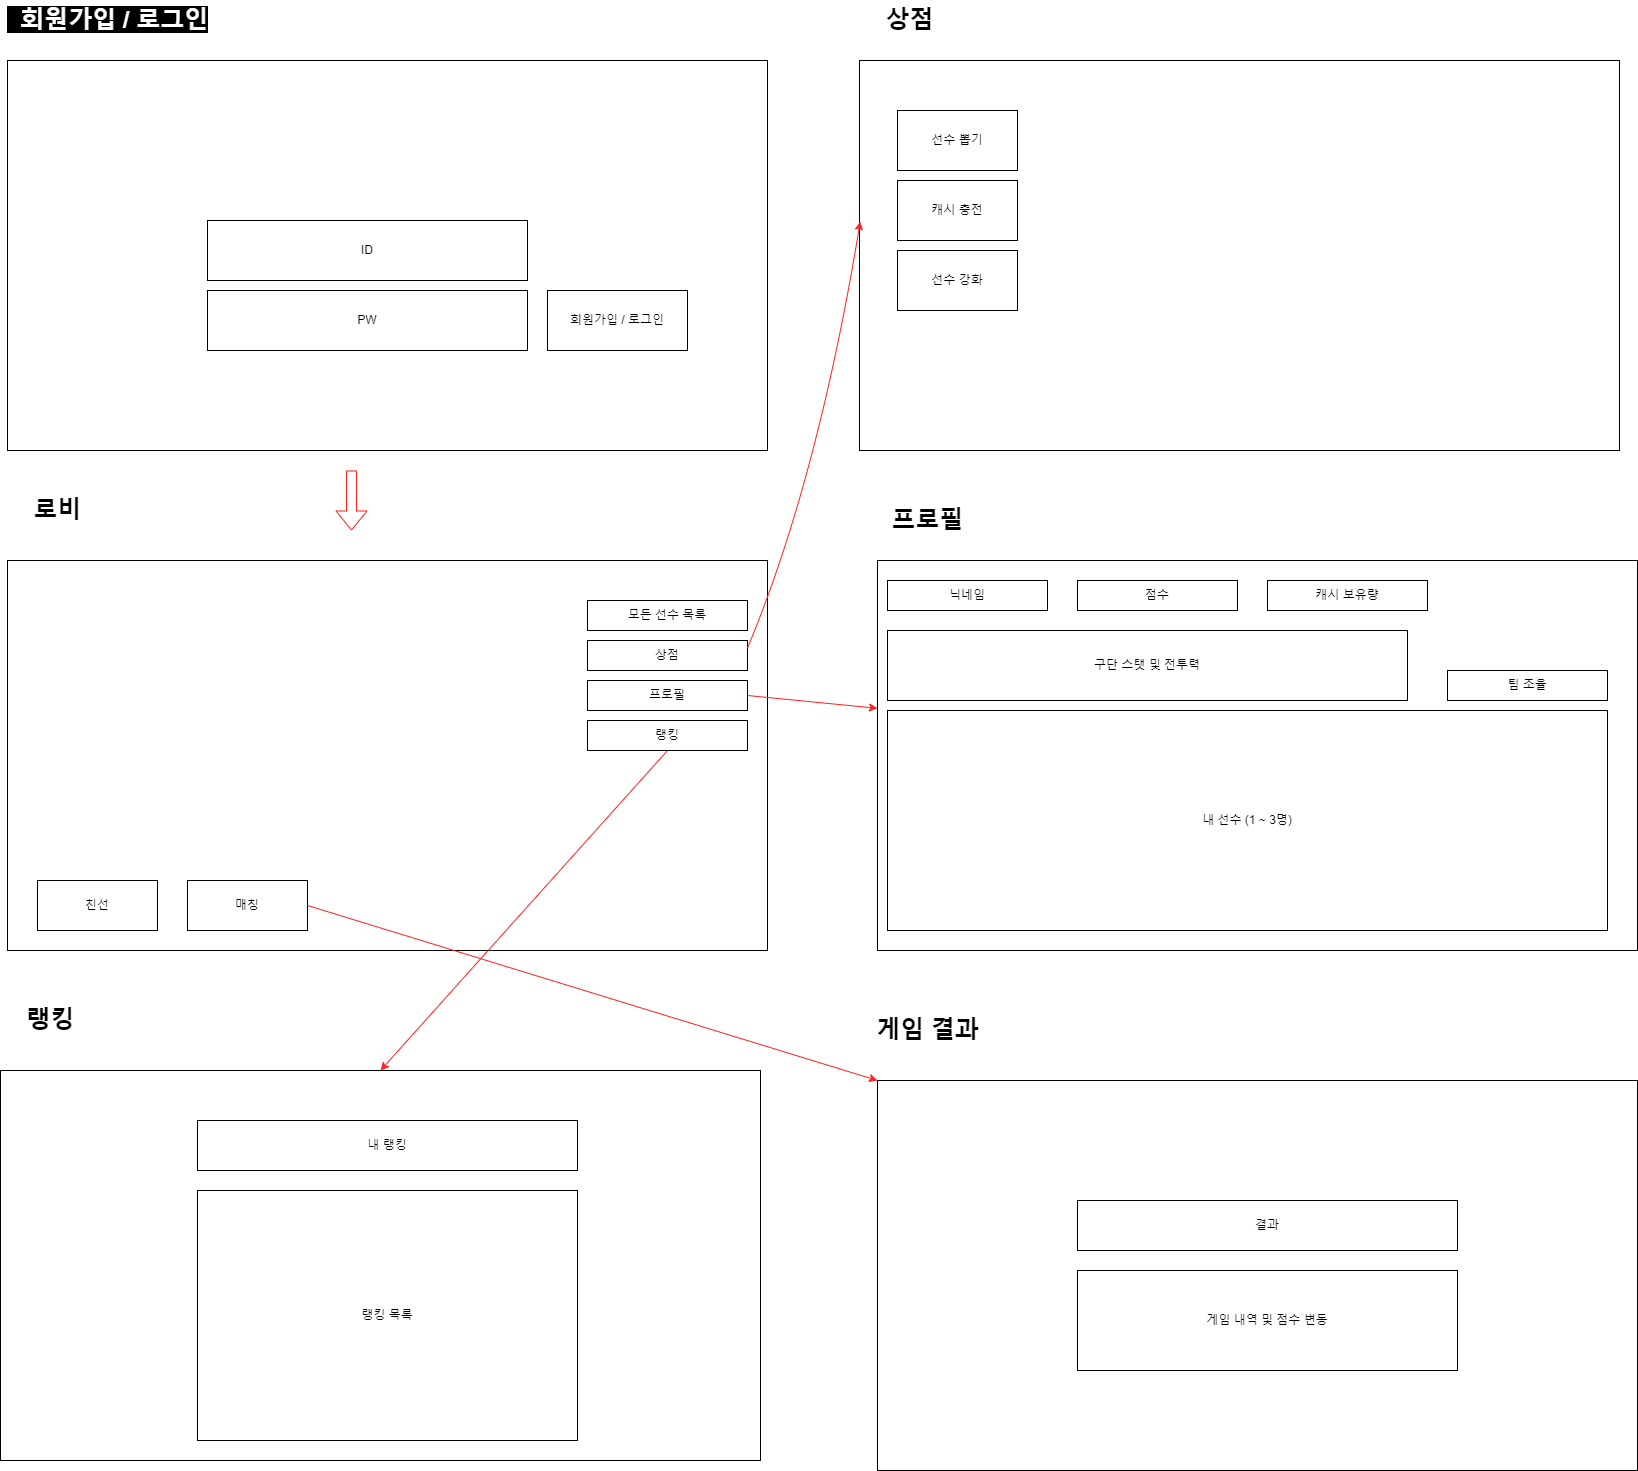

The diagram above was exported from draw.io. Its source (the exported page's mxGraphModel, read from the mxfile embedded in the PNG):
<mxGraphModel dx="1232" dy="3469" grid="1" gridSize="10" guides="1" tooltips="1" connect="1" arrows="1" fold="1" page="1" pageScale="1" pageWidth="826" pageHeight="1169" background="none" math="0" shadow="0">
  <root>
    <mxCell id="0" />
    <mxCell id="1" parent="0" />
    <mxCell id="5w-0mj-VXAfNIU_-GPcy-61" value="&lt;span style=&quot;background-color: rgb(0, 0, 0);&quot;&gt;&lt;font color=&quot;#ffffff&quot;&gt;&amp;nbsp;&amp;nbsp;회원가입 / 로그인&lt;/font&gt;&lt;/span&gt;" style="text;strokeColor=none;fillColor=none;html=1;fontSize=24;fontStyle=1;verticalAlign=middle;align=center;" parent="1" vertex="1">
      <mxGeometry x="90" y="-2320" width="100" height="40" as="geometry" />
    </mxCell>
    <mxCell id="5w-0mj-VXAfNIU_-GPcy-62" value="" style="rounded=0;whiteSpace=wrap;html=1;" parent="1" vertex="1">
      <mxGeometry x="40" y="-2260" width="760" height="390" as="geometry" />
    </mxCell>
    <mxCell id="5w-0mj-VXAfNIU_-GPcy-64" value="PW" style="rounded=0;whiteSpace=wrap;html=1;" parent="1" vertex="1">
      <mxGeometry x="240" y="-2030" width="320" height="60" as="geometry" />
    </mxCell>
    <mxCell id="5w-0mj-VXAfNIU_-GPcy-65" value="ID" style="rounded=0;whiteSpace=wrap;html=1;" parent="1" vertex="1">
      <mxGeometry x="240" y="-2100" width="320" height="60" as="geometry" />
    </mxCell>
    <mxCell id="5w-0mj-VXAfNIU_-GPcy-66" value="회원가입 / 로그인" style="rounded=0;whiteSpace=wrap;html=1;" parent="1" vertex="1">
      <mxGeometry x="580" y="-2030" width="140" height="60" as="geometry" />
    </mxCell>
    <mxCell id="5w-0mj-VXAfNIU_-GPcy-68" value="로비" style="text;strokeColor=none;fillColor=none;html=1;fontSize=24;fontStyle=1;verticalAlign=middle;align=center;" parent="1" vertex="1">
      <mxGeometry x="40" y="-1830" width="100" height="40" as="geometry" />
    </mxCell>
    <mxCell id="5w-0mj-VXAfNIU_-GPcy-70" value="" style="rounded=0;whiteSpace=wrap;html=1;" parent="1" vertex="1">
      <mxGeometry x="40" y="-1760" width="760" height="390" as="geometry" />
    </mxCell>
    <mxCell id="5w-0mj-VXAfNIU_-GPcy-71" value="친선" style="rounded=0;whiteSpace=wrap;html=1;" parent="1" vertex="1">
      <mxGeometry x="70" y="-1440" width="120" height="50" as="geometry" />
    </mxCell>
    <mxCell id="5w-0mj-VXAfNIU_-GPcy-72" value="모든 선수 목록" style="rounded=0;whiteSpace=wrap;html=1;" parent="1" vertex="1">
      <mxGeometry x="620" y="-1720" width="160" height="30" as="geometry" />
    </mxCell>
    <mxCell id="5w-0mj-VXAfNIU_-GPcy-73" value="상점" style="rounded=0;whiteSpace=wrap;html=1;" parent="1" vertex="1">
      <mxGeometry x="620" y="-1680" width="160" height="30" as="geometry" />
    </mxCell>
    <mxCell id="5w-0mj-VXAfNIU_-GPcy-75" value="프로필" style="rounded=0;whiteSpace=wrap;html=1;" parent="1" vertex="1">
      <mxGeometry x="620" y="-1640" width="160" height="30" as="geometry" />
    </mxCell>
    <mxCell id="5w-0mj-VXAfNIU_-GPcy-77" value="" style="rounded=0;whiteSpace=wrap;html=1;" parent="1" vertex="1">
      <mxGeometry x="910" y="-1760" width="760" height="390" as="geometry" />
    </mxCell>
    <mxCell id="5w-0mj-VXAfNIU_-GPcy-78" value="프로필" style="text;strokeColor=none;fillColor=none;html=1;fontSize=24;fontStyle=1;verticalAlign=middle;align=center;fontColor=#000000;" parent="1" vertex="1">
      <mxGeometry x="910" y="-1820" width="100" height="40" as="geometry" />
    </mxCell>
    <mxCell id="5w-0mj-VXAfNIU_-GPcy-79" value="" style="rounded=0;whiteSpace=wrap;html=1;" parent="1" vertex="1">
      <mxGeometry x="892" y="-2260" width="760" height="390" as="geometry" />
    </mxCell>
    <mxCell id="5w-0mj-VXAfNIU_-GPcy-80" value="상점" style="text;strokeColor=none;fillColor=none;html=1;fontSize=24;fontStyle=1;verticalAlign=middle;align=center;" parent="1" vertex="1">
      <mxGeometry x="892" y="-2320" width="100" height="40" as="geometry" />
    </mxCell>
    <mxCell id="5w-0mj-VXAfNIU_-GPcy-81" value="선수 뽑기" style="rounded=0;whiteSpace=wrap;html=1;" parent="1" vertex="1">
      <mxGeometry x="930" y="-2210" width="120" height="60" as="geometry" />
    </mxCell>
    <mxCell id="5w-0mj-VXAfNIU_-GPcy-82" value="캐시 충전" style="rounded=0;whiteSpace=wrap;html=1;" parent="1" vertex="1">
      <mxGeometry x="930" y="-2140" width="120" height="60" as="geometry" />
    </mxCell>
    <mxCell id="5w-0mj-VXAfNIU_-GPcy-83" value="닉네임" style="rounded=0;whiteSpace=wrap;html=1;" parent="1" vertex="1">
      <mxGeometry x="920" y="-1740" width="160" height="30" as="geometry" />
    </mxCell>
    <mxCell id="5w-0mj-VXAfNIU_-GPcy-84" value="점수" style="rounded=0;whiteSpace=wrap;html=1;" parent="1" vertex="1">
      <mxGeometry x="1110" y="-1740" width="160" height="30" as="geometry" />
    </mxCell>
    <mxCell id="5w-0mj-VXAfNIU_-GPcy-85" value="캐시 보유량" style="rounded=0;whiteSpace=wrap;html=1;" parent="1" vertex="1">
      <mxGeometry x="1300" y="-1740" width="160" height="30" as="geometry" />
    </mxCell>
    <mxCell id="5w-0mj-VXAfNIU_-GPcy-86" value="내 선수 (1 ~ 3명)" style="rounded=0;whiteSpace=wrap;html=1;" parent="1" vertex="1">
      <mxGeometry x="920" y="-1610" width="720" height="220" as="geometry" />
    </mxCell>
    <mxCell id="5w-0mj-VXAfNIU_-GPcy-87" value="팀 조율" style="rounded=0;whiteSpace=wrap;html=1;" parent="1" vertex="1">
      <mxGeometry x="1480" y="-1650" width="160" height="30" as="geometry" />
    </mxCell>
    <mxCell id="5w-0mj-VXAfNIU_-GPcy-88" value="구단 스탯 및 전투력" style="rounded=0;whiteSpace=wrap;html=1;" parent="1" vertex="1">
      <mxGeometry x="920" y="-1690" width="520" height="70" as="geometry" />
    </mxCell>
    <mxCell id="5w-0mj-VXAfNIU_-GPcy-89" value="랭킹" style="rounded=0;whiteSpace=wrap;html=1;" parent="1" vertex="1">
      <mxGeometry x="620" y="-1600" width="160" height="30" as="geometry" />
    </mxCell>
    <mxCell id="5w-0mj-VXAfNIU_-GPcy-90" value="랭킹" style="text;strokeColor=none;fillColor=none;html=1;fontSize=24;fontStyle=1;verticalAlign=middle;align=center;fontColor=#000000;" parent="1" vertex="1">
      <mxGeometry x="33" y="-1320" width="100" height="40" as="geometry" />
    </mxCell>
    <mxCell id="5w-0mj-VXAfNIU_-GPcy-91" value="" style="rounded=0;whiteSpace=wrap;html=1;" parent="1" vertex="1">
      <mxGeometry x="33" y="-1250" width="760" height="390" as="geometry" />
    </mxCell>
    <mxCell id="5w-0mj-VXAfNIU_-GPcy-92" value="내 랭킹" style="rounded=0;whiteSpace=wrap;html=1;" parent="1" vertex="1">
      <mxGeometry x="230" y="-1200" width="380" height="50" as="geometry" />
    </mxCell>
    <mxCell id="5w-0mj-VXAfNIU_-GPcy-97" value="랭킹 목록" style="rounded=0;whiteSpace=wrap;html=1;" parent="1" vertex="1">
      <mxGeometry x="230" y="-1130" width="380" height="250" as="geometry" />
    </mxCell>
    <mxCell id="5w-0mj-VXAfNIU_-GPcy-100" value="" style="shape=flexArrow;endArrow=classic;html=1;rounded=0;fontColor=#FF3B3B;strokeColor=#FF2121;" parent="1" edge="1">
      <mxGeometry width="50" height="50" relative="1" as="geometry">
        <mxPoint x="384" y="-1850" as="sourcePoint" />
        <mxPoint x="384" y="-1790" as="targetPoint" />
      </mxGeometry>
    </mxCell>
    <mxCell id="5w-0mj-VXAfNIU_-GPcy-102" value="" style="curved=1;endArrow=classic;html=1;rounded=0;exitX=1;exitY=0.25;exitDx=0;exitDy=0;entryX=0.001;entryY=0.413;entryDx=0;entryDy=0;entryPerimeter=0;fontColor=#FF3B3B;strokeColor=#FF2121;" parent="1" source="5w-0mj-VXAfNIU_-GPcy-73" target="5w-0mj-VXAfNIU_-GPcy-79" edge="1">
      <mxGeometry width="50" height="50" relative="1" as="geometry">
        <mxPoint x="390" y="-1700" as="sourcePoint" />
        <mxPoint x="440" y="-1750" as="targetPoint" />
        <Array as="points">
          <mxPoint x="850" y="-1840" />
        </Array>
      </mxGeometry>
    </mxCell>
    <mxCell id="5w-0mj-VXAfNIU_-GPcy-103" value="" style="curved=1;endArrow=classic;html=1;rounded=0;exitX=1;exitY=0.5;exitDx=0;exitDy=0;entryX=0;entryY=0.379;entryDx=0;entryDy=0;entryPerimeter=0;fontColor=#FF3B3B;strokeColor=#FF2121;" parent="1" source="5w-0mj-VXAfNIU_-GPcy-75" target="5w-0mj-VXAfNIU_-GPcy-77" edge="1">
      <mxGeometry width="50" height="50" relative="1" as="geometry">
        <mxPoint x="390" y="-1700" as="sourcePoint" />
        <mxPoint x="440" y="-1750" as="targetPoint" />
        <Array as="points" />
      </mxGeometry>
    </mxCell>
    <mxCell id="5w-0mj-VXAfNIU_-GPcy-104" value="" style="curved=1;endArrow=classic;html=1;rounded=0;exitX=0.5;exitY=1;exitDx=0;exitDy=0;entryX=0.5;entryY=0;entryDx=0;entryDy=0;fontColor=#FF3B3B;strokeColor=#FF2121;" parent="1" source="5w-0mj-VXAfNIU_-GPcy-89" target="5w-0mj-VXAfNIU_-GPcy-91" edge="1">
      <mxGeometry width="50" height="50" relative="1" as="geometry">
        <mxPoint x="480" y="-1320" as="sourcePoint" />
        <mxPoint x="540" y="-1330" as="targetPoint" />
        <Array as="points" />
      </mxGeometry>
    </mxCell>
    <mxCell id="5w-0mj-VXAfNIU_-GPcy-110" value="게임 결과" style="text;strokeColor=none;fillColor=none;html=1;fontSize=24;fontStyle=1;verticalAlign=middle;align=center;fontColor=#000000;" parent="1" vertex="1">
      <mxGeometry x="910" y="-1310" width="100" height="40" as="geometry" />
    </mxCell>
    <mxCell id="5w-0mj-VXAfNIU_-GPcy-111" value="" style="rounded=0;whiteSpace=wrap;html=1;" parent="1" vertex="1">
      <mxGeometry x="910" y="-1240" width="760" height="390" as="geometry" />
    </mxCell>
    <mxCell id="5w-0mj-VXAfNIU_-GPcy-112" value="결과" style="rounded=0;whiteSpace=wrap;html=1;" parent="1" vertex="1">
      <mxGeometry x="1110" y="-1120" width="380" height="50" as="geometry" />
    </mxCell>
    <mxCell id="5w-0mj-VXAfNIU_-GPcy-113" value="게임 내역 및 점수 변동" style="rounded=0;whiteSpace=wrap;html=1;" parent="1" vertex="1">
      <mxGeometry x="1110" y="-1050" width="380" height="100" as="geometry" />
    </mxCell>
    <mxCell id="5w-0mj-VXAfNIU_-GPcy-114" value="매칭" style="rounded=0;whiteSpace=wrap;html=1;" parent="1" vertex="1">
      <mxGeometry x="220" y="-1440" width="120" height="50" as="geometry" />
    </mxCell>
    <mxCell id="5w-0mj-VXAfNIU_-GPcy-115" value="" style="curved=1;endArrow=classic;html=1;rounded=0;exitX=1;exitY=0.5;exitDx=0;exitDy=0;entryX=0;entryY=0;entryDx=0;entryDy=0;fontColor=#FF3B3B;strokeColor=#FF2121;" parent="1" source="5w-0mj-VXAfNIU_-GPcy-114" target="5w-0mj-VXAfNIU_-GPcy-111" edge="1">
      <mxGeometry width="50" height="50" relative="1" as="geometry">
        <mxPoint x="390" y="-1300" as="sourcePoint" />
        <mxPoint x="440" y="-1350" as="targetPoint" />
        <Array as="points" />
      </mxGeometry>
    </mxCell>
    <mxCell id="5w-0mj-VXAfNIU_-GPcy-116" value="선수 강화" style="rounded=0;whiteSpace=wrap;html=1;" parent="1" vertex="1">
      <mxGeometry x="930" y="-2070" width="120" height="60" as="geometry" />
    </mxCell>
  </root>
</mxGraphModel>